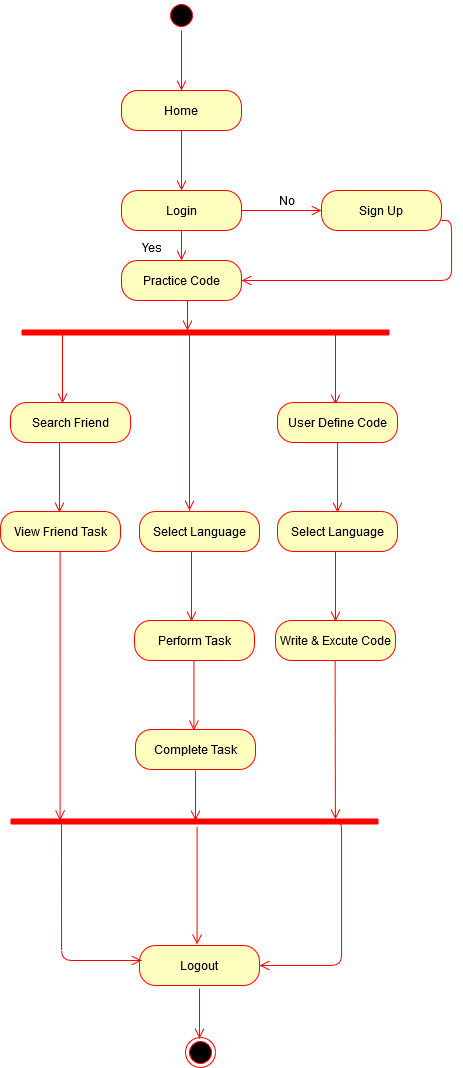

The diagram above was exported from draw.io. Its source (the exported page's mxGraphModel, read from the mxfile embedded in the PNG):
<mxGraphModel dx="1221" dy="644" grid="1" gridSize="10" guides="1" tooltips="1" connect="1" arrows="1" fold="1" page="1" pageScale="1" pageWidth="850" pageHeight="1100" math="0" shadow="0">
  <root>
    <mxCell id="0" />
    <mxCell id="1" parent="0" />
    <mxCell id="bJu9zjX90Mnr9srqyJbU-1" value="" style="ellipse;html=1;shape=startState;fillColor=#000000;strokeColor=#ff0000;" parent="1" vertex="1">
      <mxGeometry x="385" y="20" width="30" height="30" as="geometry" />
    </mxCell>
    <mxCell id="bJu9zjX90Mnr9srqyJbU-2" value="" style="edgeStyle=orthogonalEdgeStyle;html=1;verticalAlign=bottom;endArrow=open;endSize=8;strokeColor=#ff0000;" parent="1" source="bJu9zjX90Mnr9srqyJbU-1" edge="1">
      <mxGeometry relative="1" as="geometry">
        <mxPoint x="400" y="110" as="targetPoint" />
      </mxGeometry>
    </mxCell>
    <mxCell id="bJu9zjX90Mnr9srqyJbU-3" value="Home" style="rounded=1;whiteSpace=wrap;html=1;arcSize=40;fontColor=#000000;fillColor=#ffffc0;strokeColor=#ff0000;" parent="1" vertex="1">
      <mxGeometry x="340" y="110" width="120" height="40" as="geometry" />
    </mxCell>
    <mxCell id="bJu9zjX90Mnr9srqyJbU-4" value="" style="edgeStyle=orthogonalEdgeStyle;html=1;verticalAlign=bottom;endArrow=open;endSize=8;strokeColor=#ff0000;" parent="1" source="bJu9zjX90Mnr9srqyJbU-3" edge="1">
      <mxGeometry relative="1" as="geometry">
        <mxPoint x="400" y="210" as="targetPoint" />
      </mxGeometry>
    </mxCell>
    <mxCell id="bJu9zjX90Mnr9srqyJbU-5" value="Login" style="rounded=1;whiteSpace=wrap;html=1;arcSize=40;fontColor=#000000;fillColor=#ffffc0;strokeColor=#ff0000;" parent="1" vertex="1">
      <mxGeometry x="340" y="210" width="120" height="40" as="geometry" />
    </mxCell>
    <mxCell id="bJu9zjX90Mnr9srqyJbU-7" value="" style="edgeStyle=orthogonalEdgeStyle;html=1;verticalAlign=bottom;endArrow=open;endSize=8;strokeColor=#ff0000;" parent="1" source="bJu9zjX90Mnr9srqyJbU-5" target="bJu9zjX90Mnr9srqyJbU-16" edge="1">
      <mxGeometry relative="1" as="geometry">
        <mxPoint x="323" y="296" as="targetPoint" />
        <mxPoint x="323" y="236" as="sourcePoint" />
      </mxGeometry>
    </mxCell>
    <mxCell id="bJu9zjX90Mnr9srqyJbU-8" value="Sign Up" style="rounded=1;whiteSpace=wrap;html=1;arcSize=40;fontColor=#000000;fillColor=#ffffc0;strokeColor=#ff0000;" parent="1" vertex="1">
      <mxGeometry x="540" y="210" width="120" height="40" as="geometry" />
    </mxCell>
    <mxCell id="bJu9zjX90Mnr9srqyJbU-9" value="" style="edgeStyle=orthogonalEdgeStyle;html=1;verticalAlign=bottom;endArrow=open;endSize=8;strokeColor=#ff0000;entryX=0;entryY=0.5;entryDx=0;entryDy=0;exitX=1;exitY=0.5;exitDx=0;exitDy=0;" parent="1" source="bJu9zjX90Mnr9srqyJbU-5" target="bJu9zjX90Mnr9srqyJbU-8" edge="1">
      <mxGeometry relative="1" as="geometry">
        <mxPoint x="410" y="220" as="targetPoint" />
        <mxPoint x="410" y="160" as="sourcePoint" />
      </mxGeometry>
    </mxCell>
    <mxCell id="bJu9zjX90Mnr9srqyJbU-10" value="Yes" style="text;html=1;align=center;verticalAlign=middle;resizable=0;points=[];autosize=1;" parent="1" vertex="1">
      <mxGeometry x="350" y="257" width="40" height="20" as="geometry" />
    </mxCell>
    <mxCell id="bJu9zjX90Mnr9srqyJbU-11" value="No" style="text;html=1;align=center;verticalAlign=middle;resizable=0;points=[];autosize=1;" parent="1" vertex="1">
      <mxGeometry x="490" y="210" width="30" height="20" as="geometry" />
    </mxCell>
    <mxCell id="bJu9zjX90Mnr9srqyJbU-13" value="" style="shape=line;html=1;strokeWidth=6;strokeColor=#ff0000;" parent="1" vertex="1">
      <mxGeometry x="240" y="347" width="368" height="10" as="geometry" />
    </mxCell>
    <mxCell id="bJu9zjX90Mnr9srqyJbU-14" value="" style="edgeStyle=orthogonalEdgeStyle;html=1;verticalAlign=bottom;endArrow=open;endSize=8;strokeColor=#ff0000;" parent="1" edge="1">
      <mxGeometry relative="1" as="geometry">
        <mxPoint x="408" y="530" as="targetPoint" />
        <mxPoint x="408" y="354" as="sourcePoint" />
      </mxGeometry>
    </mxCell>
    <mxCell id="bJu9zjX90Mnr9srqyJbU-15" value="" style="edgeStyle=orthogonalEdgeStyle;html=1;verticalAlign=bottom;endArrow=open;endSize=8;strokeColor=#ff0000;exitX=1;exitY=0.75;exitDx=0;exitDy=0;entryX=1;entryY=0.5;entryDx=0;entryDy=0;" parent="1" source="bJu9zjX90Mnr9srqyJbU-8" target="bJu9zjX90Mnr9srqyJbU-16" edge="1">
      <mxGeometry relative="1" as="geometry">
        <mxPoint x="501" y="290" as="targetPoint" />
        <mxPoint x="410" y="160" as="sourcePoint" />
      </mxGeometry>
    </mxCell>
    <mxCell id="bJu9zjX90Mnr9srqyJbU-16" value="Practice Code" style="rounded=1;whiteSpace=wrap;html=1;arcSize=40;fontColor=#000000;fillColor=#ffffc0;strokeColor=#ff0000;" parent="1" vertex="1">
      <mxGeometry x="340" y="280" width="120" height="40" as="geometry" />
    </mxCell>
    <mxCell id="bJu9zjX90Mnr9srqyJbU-17" value="" style="edgeStyle=orthogonalEdgeStyle;html=1;verticalAlign=bottom;endArrow=open;endSize=8;strokeColor=#ff0000;" parent="1" edge="1">
      <mxGeometry relative="1" as="geometry">
        <mxPoint x="406" y="350" as="targetPoint" />
        <mxPoint x="406" y="320" as="sourcePoint" />
      </mxGeometry>
    </mxCell>
    <mxCell id="bJu9zjX90Mnr9srqyJbU-18" value="" style="edgeStyle=orthogonalEdgeStyle;html=1;verticalAlign=bottom;endArrow=open;endSize=8;strokeColor=#ff0000;" parent="1" edge="1">
      <mxGeometry relative="1" as="geometry">
        <mxPoint x="554" y="424" as="targetPoint" />
        <mxPoint x="554" y="354" as="sourcePoint" />
      </mxGeometry>
    </mxCell>
    <mxCell id="bJu9zjX90Mnr9srqyJbU-19" value="" style="edgeStyle=orthogonalEdgeStyle;html=1;verticalAlign=bottom;endArrow=open;endSize=8;strokeColor=#ff0000;" parent="1" edge="1">
      <mxGeometry relative="1" as="geometry">
        <mxPoint x="281" y="423" as="targetPoint" />
        <mxPoint x="281" y="353" as="sourcePoint" />
      </mxGeometry>
    </mxCell>
    <mxCell id="bJu9zjX90Mnr9srqyJbU-20" value="Search Friend" style="rounded=1;whiteSpace=wrap;html=1;arcSize=40;fontColor=#000000;fillColor=#ffffc0;strokeColor=#ff0000;" parent="1" vertex="1">
      <mxGeometry x="229" y="422" width="120" height="40" as="geometry" />
    </mxCell>
    <mxCell id="bJu9zjX90Mnr9srqyJbU-22" value="User Define Code" style="rounded=1;whiteSpace=wrap;html=1;arcSize=40;fontColor=#000000;fillColor=#ffffc0;strokeColor=#ff0000;" parent="1" vertex="1">
      <mxGeometry x="496" y="422" width="120" height="40" as="geometry" />
    </mxCell>
    <mxCell id="bJu9zjX90Mnr9srqyJbU-23" value="" style="edgeStyle=orthogonalEdgeStyle;html=1;verticalAlign=bottom;endArrow=open;endSize=8;strokeColor=#ff0000;" parent="1" edge="1">
      <mxGeometry relative="1" as="geometry">
        <mxPoint x="278" y="532" as="targetPoint" />
        <mxPoint x="278" y="462" as="sourcePoint" />
      </mxGeometry>
    </mxCell>
    <mxCell id="bJu9zjX90Mnr9srqyJbU-24" value="View Friend Task" style="rounded=1;whiteSpace=wrap;html=1;arcSize=40;fontColor=#000000;fillColor=#ffffc0;strokeColor=#ff0000;" parent="1" vertex="1">
      <mxGeometry x="219" y="531" width="120" height="40" as="geometry" />
    </mxCell>
    <mxCell id="bJu9zjX90Mnr9srqyJbU-26" value="Select Language" style="rounded=1;whiteSpace=wrap;html=1;arcSize=40;fontColor=#000000;fillColor=#ffffc0;strokeColor=#ff0000;" parent="1" vertex="1">
      <mxGeometry x="358" y="531" width="120" height="40" as="geometry" />
    </mxCell>
    <mxCell id="bJu9zjX90Mnr9srqyJbU-27" value="" style="edgeStyle=orthogonalEdgeStyle;html=1;verticalAlign=bottom;endArrow=open;endSize=8;strokeColor=#ff0000;" parent="1" edge="1">
      <mxGeometry relative="1" as="geometry">
        <mxPoint x="556" y="532" as="targetPoint" />
        <mxPoint x="556" y="462" as="sourcePoint" />
      </mxGeometry>
    </mxCell>
    <mxCell id="bJu9zjX90Mnr9srqyJbU-28" value="Select Language" style="rounded=1;whiteSpace=wrap;html=1;arcSize=40;fontColor=#000000;fillColor=#ffffc0;strokeColor=#ff0000;" parent="1" vertex="1">
      <mxGeometry x="496" y="531" width="120" height="40" as="geometry" />
    </mxCell>
    <mxCell id="bJu9zjX90Mnr9srqyJbU-29" value="" style="edgeStyle=orthogonalEdgeStyle;html=1;verticalAlign=bottom;endArrow=open;endSize=8;strokeColor=#ff0000;" parent="1" edge="1">
      <mxGeometry relative="1" as="geometry">
        <mxPoint x="410" y="641" as="targetPoint" />
        <mxPoint x="410" y="571" as="sourcePoint" />
      </mxGeometry>
    </mxCell>
    <mxCell id="bJu9zjX90Mnr9srqyJbU-30" value="Perform Task" style="rounded=1;whiteSpace=wrap;html=1;arcSize=40;fontColor=#000000;fillColor=#ffffc0;strokeColor=#ff0000;" parent="1" vertex="1">
      <mxGeometry x="353" y="640" width="120" height="40" as="geometry" />
    </mxCell>
    <mxCell id="bJu9zjX90Mnr9srqyJbU-31" value="" style="edgeStyle=orthogonalEdgeStyle;html=1;verticalAlign=bottom;endArrow=open;endSize=8;strokeColor=#ff0000;" parent="1" edge="1">
      <mxGeometry relative="1" as="geometry">
        <mxPoint x="554" y="641" as="targetPoint" />
        <mxPoint x="554" y="571" as="sourcePoint" />
      </mxGeometry>
    </mxCell>
    <mxCell id="bJu9zjX90Mnr9srqyJbU-32" value="Write &amp;amp; Excute Code" style="rounded=1;whiteSpace=wrap;html=1;arcSize=40;fontColor=#000000;fillColor=#ffffc0;strokeColor=#ff0000;" parent="1" vertex="1">
      <mxGeometry x="494" y="640" width="120" height="40" as="geometry" />
    </mxCell>
    <mxCell id="bJu9zjX90Mnr9srqyJbU-33" value="" style="edgeStyle=orthogonalEdgeStyle;html=1;verticalAlign=bottom;endArrow=open;endSize=8;strokeColor=#ff0000;" parent="1" edge="1">
      <mxGeometry relative="1" as="geometry">
        <mxPoint x="412.41" y="750" as="targetPoint" />
        <mxPoint x="412.41" y="680" as="sourcePoint" />
      </mxGeometry>
    </mxCell>
    <mxCell id="bJu9zjX90Mnr9srqyJbU-34" value="Complete Task" style="rounded=1;whiteSpace=wrap;html=1;arcSize=40;fontColor=#000000;fillColor=#ffffc0;strokeColor=#ff0000;" parent="1" vertex="1">
      <mxGeometry x="354" y="749" width="120" height="40" as="geometry" />
    </mxCell>
    <mxCell id="bJu9zjX90Mnr9srqyJbU-35" value="" style="shape=line;html=1;strokeWidth=6;strokeColor=#ff0000;" parent="1" vertex="1">
      <mxGeometry x="229" y="836" width="368" height="10" as="geometry" />
    </mxCell>
    <mxCell id="bJu9zjX90Mnr9srqyJbU-36" value="" style="edgeStyle=orthogonalEdgeStyle;html=1;verticalAlign=bottom;endArrow=open;endSize=8;strokeColor=#ff0000;" parent="1" edge="1">
      <mxGeometry relative="1" as="geometry">
        <mxPoint x="415.58" y="964" as="targetPoint" />
        <mxPoint x="415.58" y="846" as="sourcePoint" />
      </mxGeometry>
    </mxCell>
    <mxCell id="bJu9zjX90Mnr9srqyJbU-37" value="" style="edgeStyle=orthogonalEdgeStyle;html=1;verticalAlign=bottom;endArrow=open;endSize=8;strokeColor=#ff0000;entryX=1;entryY=0.5;entryDx=0;entryDy=0;" parent="1" target="bJu9zjX90Mnr9srqyJbU-43" edge="1">
      <mxGeometry relative="1" as="geometry">
        <mxPoint x="507" y="985" as="targetPoint" />
        <mxPoint x="550" y="840" as="sourcePoint" />
        <Array as="points">
          <mxPoint x="560" y="840" />
          <mxPoint x="560" y="985" />
        </Array>
      </mxGeometry>
    </mxCell>
    <mxCell id="bJu9zjX90Mnr9srqyJbU-39" value="" style="edgeStyle=orthogonalEdgeStyle;html=1;verticalAlign=bottom;endArrow=open;endSize=8;strokeColor=#ff0000;entryX=0.666;entryY=0.5;entryDx=0;entryDy=0;entryPerimeter=0;" parent="1" edge="1">
      <mxGeometry relative="1" as="geometry">
        <mxPoint x="414" y="840" as="targetPoint" />
        <mxPoint x="414" y="790" as="sourcePoint" />
      </mxGeometry>
    </mxCell>
    <mxCell id="bJu9zjX90Mnr9srqyJbU-41" value="" style="edgeStyle=orthogonalEdgeStyle;html=1;verticalAlign=bottom;endArrow=open;endSize=8;strokeColor=#ff0000;entryX=0.182;entryY=0.4;entryDx=0;entryDy=0;entryPerimeter=0;" parent="1" edge="1">
      <mxGeometry relative="1" as="geometry">
        <mxPoint x="278.5860000000001" y="840" as="targetPoint" />
        <mxPoint x="278.61" y="571" as="sourcePoint" />
      </mxGeometry>
    </mxCell>
    <mxCell id="bJu9zjX90Mnr9srqyJbU-43" value="Logout" style="rounded=1;whiteSpace=wrap;html=1;arcSize=40;fontColor=#000000;fillColor=#ffffc0;strokeColor=#ff0000;" parent="1" vertex="1">
      <mxGeometry x="358" y="965" width="120" height="40" as="geometry" />
    </mxCell>
    <mxCell id="bJu9zjX90Mnr9srqyJbU-44" value="" style="edgeStyle=orthogonalEdgeStyle;html=1;verticalAlign=bottom;endArrow=open;endSize=8;strokeColor=#ff0000;entryX=0.666;entryY=0.5;entryDx=0;entryDy=0;entryPerimeter=0;" parent="1" edge="1">
      <mxGeometry relative="1" as="geometry">
        <mxPoint x="418" y="1058" as="targetPoint" />
        <mxPoint x="418" y="1008" as="sourcePoint" />
      </mxGeometry>
    </mxCell>
    <mxCell id="bJu9zjX90Mnr9srqyJbU-45" value="" style="ellipse;html=1;shape=endState;fillColor=#000000;strokeColor=#ff0000;" parent="1" vertex="1">
      <mxGeometry x="404" y="1057" width="30" height="30" as="geometry" />
    </mxCell>
    <mxCell id="tEf1YY1B5V9kqDnTmiqH-1" value="" style="edgeStyle=orthogonalEdgeStyle;html=1;verticalAlign=bottom;endArrow=open;endSize=8;strokeColor=#ff0000;entryX=0.883;entryY=0.276;entryDx=0;entryDy=0;entryPerimeter=0;" parent="1" target="bJu9zjX90Mnr9srqyJbU-35" edge="1">
      <mxGeometry relative="1" as="geometry">
        <mxPoint x="553.66" y="750" as="targetPoint" />
        <mxPoint x="553.66" y="680" as="sourcePoint" />
      </mxGeometry>
    </mxCell>
    <mxCell id="tEf1YY1B5V9kqDnTmiqH-4" value="" style="edgeStyle=orthogonalEdgeStyle;html=1;verticalAlign=bottom;endArrow=open;endSize=8;strokeColor=#ff0000;" parent="1" edge="1">
      <mxGeometry relative="1" as="geometry">
        <mxPoint x="360" y="980" as="targetPoint" />
        <mxPoint x="280" y="844" as="sourcePoint" />
        <Array as="points">
          <mxPoint x="280" y="980" />
        </Array>
      </mxGeometry>
    </mxCell>
  </root>
</mxGraphModel>